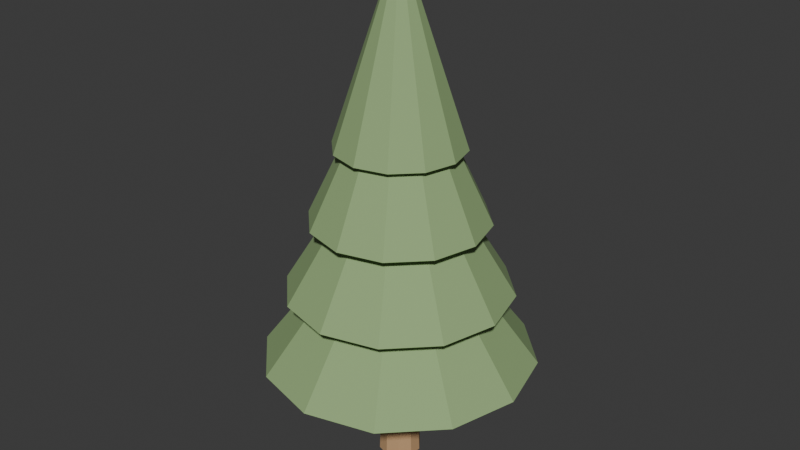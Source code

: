 # Source: tree_conifer.blend  (saved by Blender 5.1.30; exported with 4.5.12 LTS)
import bpy
from mathutils import Matrix  # noqa: F401  (used for matrix-valued properties, if any)

bpy.ops.wm.read_factory_settings(use_empty=True)
scene = bpy.context.scene
scene.name = 'Scene'

# ---- collections
col_collection = bpy.data.collections.new('Collection'); scene.collection.children.link(col_collection)

# ---- materials (node trees are filled in below, after node groups)
mat_wood = bpy.data.materials.new('wood')
mat_wood.diffuse_color = (0.56, 0.34, 0.17, 1.0)
mat_foliage = bpy.data.materials.new('foliage')
mat_foliage.diffuse_color = (0.29, 0.43, 0.19, 1.0)

# ---- material node trees
mat_wood.use_nodes = True; mat_wood.node_tree.nodes.clear()
_N = mat_wood.node_tree.nodes; _L = mat_wood.node_tree.links
n0 = _N.new('ShaderNodeBsdfPrincipled'); n0.name = 'Principled BSDF'; n0.location = (-200, 100)
n0.inputs[0].default_value = (0.56, 0.34, 0.17, 1.0)
n0.inputs[2].default_value = 0.88
n1 = _N.new('ShaderNodeOutputMaterial'); n1.name = 'Material Output'; n1.location = (200, 100)
_L.new(n0.outputs[0], n1.inputs[0])
n1.is_active_output = True
mat_foliage.use_nodes = True; mat_foliage.node_tree.nodes.clear()
_N = mat_foliage.node_tree.nodes; _L = mat_foliage.node_tree.links
n0 = _N.new('ShaderNodeBsdfPrincipled'); n0.name = 'Principled BSDF'; n0.location = (-200, 100)
n0.inputs[0].default_value = (0.29, 0.43, 0.19, 1.0)
n0.inputs[2].default_value = 0.88
n1 = _N.new('ShaderNodeOutputMaterial'); n1.name = 'Material Output'; n1.location = (200, 100)
_L.new(n0.outputs[0], n1.inputs[0])
n1.is_active_output = True

# ---- world
world_world = bpy.data.worlds.new('World'); scene.world = world_world
world_world.use_nodes = True; world_world.node_tree.nodes.clear()
_N = world_world.node_tree.nodes; _L = world_world.node_tree.links
n0 = _N.new('ShaderNodeOutputWorld'); n0.name = 'World Output'; n0.location = (200, 100)
n1 = _N.new('ShaderNodeBackground'); n1.name = 'Background'; n1.location = (-200, 100)
n1.inputs[0].default_value = (0.05088, 0.05088, 0.05088, 1.0)
_L.new(n1.outputs[0], n0.inputs[0])
n0.is_active_output = True
world_world.color = (0.05088, 0.05088, 0.05088)
world_world.sun_shadow_jitter_overblur = 0.0

# ---- meshes
me_cone_001 = bpy.data.meshes.new('Cone.001')
me_cone_001.from_pydata([(0.0, 0.22, -1.85), (0.0, 0.1, 1.85), (0.1293, 0.178, -1.85), (0.05878, 0.0809, 1.85), (0.2092, 0.06798, -1.85), (0.09511, 0.0309, 1.85), (0.2092, -0.06798, -1.85), (0.09511, -0.0309, 1.85), (0.1293, -0.178, -1.85), (0.05878, -0.0809, 1.85), (0.0, -0.22, -1.85), (0.0, -0.1, 1.85), (-0.1293, -0.178, -1.85), (-0.05878, -0.0809, 1.85), (-0.2092, -0.06798, -1.85), (-0.09511, -0.0309, 1.85), (-0.2092, 0.06798, -1.85), (-0.09511, 0.0309, 1.85), (-0.1293, 0.178, -1.85), (-0.05878, 0.0809, 1.85)], [], [(0, 1, 3, 2), (2, 3, 5, 4), (4, 5, 7, 6), (6, 7, 9, 8), (8, 9, 11, 10), (10, 11, 13, 12), (12, 13, 15, 14), (14, 15, 17, 16), (3, 1, 19, 17, 15, 13, 11, 9, 7, 5), (16, 17, 19, 18), (18, 19, 1, 0), (0, 2, 4, 6, 8, 10, 12, 14, 16, 18)])
_uv = me_cone_001.uv_layers.new(name='UVMap')
_uv.uv.foreach_set('vector', [0.03336, 0.9961, 0.04329, 0.004182, 0.05986, 0.004182, 0.06979, 0.9961, 0.06979, 0.9961, 0.05986, 0.004182, 0.07325, 0.003882, 0.09927, 0.9955, 0.2102, 0.9957, 0.2263, 0.003882, 0.2397, 0.004048, 0.2397, 0.996, 0.2397, 0.996, 0.2397, 0.004048, 0.2562, 0.003882, 0.2761, 0.9957, 0.107, 0.9955, 0.133, 0.003882, 0.1464, 0.004182, 0.1365, 0.9961, 0.1365, 0.9961, 0.1464, 0.004182, 0.163, 0.004182, 0.1729, 0.9961, 0.1729, 0.9961, 0.163, 0.004182, 0.1764, 0.003882, 0.2024, 0.9955, 0.2839, 0.9957, 0.2999, 0.003882, 0.3133, 0.004048, 0.3133, 0.996, 0.3673, 0.178, 0.3575, 0.1646, 0.3575, 0.1481, 0.3673, 0.1347, 0.383, 0.1295, 0.3988, 0.1347, 0.4085, 0.1481, 0.4085, 0.1646, 0.3988, 0.178, 0.383, 0.1831, 0.3133, 0.996, 0.3133, 0.004048, 0.3299, 0.003882, 0.3498, 0.9957, 0.003882, 0.9955, 0.0299, 0.003882, 0.04329, 0.004182, 0.03336, 0.9961, 0.379, 0.1105, 0.3575, 0.08105, 0.3575, 0.04462, 0.379, 0.01514, 0.4136, 0.003882, 0.4483, 0.01514, 0.4697, 0.04462, 0.4697, 0.08105, 0.4483, 0.1105, 0.4136, 0.1218])
_ca = me_cone_001.color_attributes.new('wind_mask', 'FLOAT_COLOR', 'POINT')
_ca.data.foreach_set('color', [0.0, 0.0, 0.0, 1.0, 0.0, 0.0, 0.0, 1.0, 0.0, 0.0, 0.0, 1.0, 0.0, 0.0, 0.0, 1.0, 0.0, 0.0, 0.0, 1.0, 0.0, 0.0, 0.0, 1.0, 0.0, 0.0, 0.0, 1.0, 0.0, 0.0, 0.0, 1.0, 0.0, 0.0, 0.0, 1.0, 0.0, 0.0, 0.0, 1.0, 0.0, 0.0, 0.0, 1.0, 0.0, 0.0, 0.0, 1.0, 0.0, 0.0, 0.0, 1.0, 0.0, 0.0, 0.0, 1.0, 0.0, 0.0, 0.0, 1.0, 0.0, 0.0, 0.0, 1.0, 0.0, 0.0, 0.0, 1.0, 0.0, 0.0, 0.0, 1.0, 0.0, 0.0, 0.0, 1.0, 0.0, 0.0, 0.0, 1.0])
me_cone_001.materials.append(mat_wood)
me_cone_001.update()
me_cone_002 = bpy.data.meshes.new('Cone.002')
me_cone_002.from_pydata([(0.0, 1.4, 1.2), (0.0, 0.05, 3.0), (0.7, 1.212, 1.2), (0.025, 0.0433, 3.0), (1.212, 0.7, 1.2), (0.0433, 0.025, 3.0), (1.4, 0.0, 1.2), (0.05, 0.0, 3.0), (1.212, -0.7, 1.2), (0.0433, -0.025, 3.0), (0.7, -1.212, 1.2), (0.025, -0.0433, 3.0), (0.0, -1.4, 1.2), (0.0, -0.05, 3.0), (-0.7, -1.212, 1.2), (-0.025, -0.0433, 3.0), (-1.212, -0.7, 1.2), (-0.0433, -0.025, 3.0), (-1.4, 0.0, 1.2), (-0.05, 0.0, 3.0), (-1.212, 0.7, 1.2), (-0.0433, 0.025, 3.0), (-0.7, 1.212, 1.2), (-0.025, 0.0433, 3.0)], [], [(0, 1, 3, 2), (2, 3, 5, 4), (4, 5, 7, 6), (6, 7, 9, 8), (8, 9, 11, 10), (10, 11, 13, 12), (12, 13, 15, 14), (14, 15, 17, 16), (16, 17, 19, 18), (18, 19, 21, 20), (3, 1, 23, 21, 19, 17, 15, 13, 11, 9, 7, 5), (20, 21, 23, 22), (22, 23, 1, 0), (0, 2, 4, 6, 8, 10, 12, 14, 16, 18, 20, 22)])
_uv = me_cone_002.uv_layers.new(name='UVMap')
_uv.uv.foreach_set('vector', [0.06916, 0.4308, 0.2435, 0.2565, 0.2476, 0.2588, 0.1838, 0.497, 0.1838, 0.497, 0.2476, 0.2588, 0.2524, 0.2588, 0.3162, 0.497, 0.3162, 0.497, 0.2524, 0.2588, 0.2565, 0.2565, 0.4308, 0.4308, 0.4308, 0.4308, 0.2565, 0.2565, 0.2588, 0.2524, 0.497, 0.3162, 0.497, 0.3162, 0.2588, 0.2524, 0.2588, 0.2476, 0.497, 0.1838, 0.497, 0.1838, 0.2588, 0.2476, 0.2565, 0.2435, 0.4308, 0.06916, 0.4308, 0.06916, 0.2565, 0.2435, 0.2524, 0.2412, 0.3162, 0.002964, 0.3162, 0.002964, 0.2524, 0.2412, 0.2476, 0.2412, 0.1838, 0.002964, 0.1838, 0.002964, 0.2476, 0.2412, 0.2435, 0.2435, 0.06916, 0.06916, 0.06916, 0.06916, 0.2435, 0.2435, 0.2412, 0.2476, 0.002964, 0.1838, 0.2476, 0.2588, 0.2435, 0.2565, 0.2412, 0.2524, 0.2412, 0.2476, 0.2435, 0.2435, 0.2476, 0.2412, 0.2524, 0.2412, 0.2565, 0.2435, 0.2588, 0.2476, 0.2588, 0.2524, 0.2565, 0.2565, 0.2524, 0.2588, 0.002964, 0.1838, 0.2412, 0.2476, 0.2412, 0.2524, 0.002964, 0.3162, 0.002964, 0.3162, 0.2412, 0.2524, 0.2435, 0.2565, 0.06916, 0.4308, 0.06916, 0.9308, 0.002964, 0.8162, 0.002964, 0.6838, 0.06916, 0.5692, 0.1838, 0.503, 0.3162, 0.503, 0.4308, 0.5692, 0.497, 0.6838, 0.497, 0.8162, 0.4308, 0.9308, 0.3162, 0.997, 0.1838, 0.997])
_ca = me_cone_002.color_attributes.new('wind_mask', 'FLOAT_COLOR', 'POINT')
_ca.data.foreach_set('color', [0.24, 0.0576, 0.0, 1.0, 0.6, 0.36, 0.0, 1.0, 0.24, 0.0576, 0.0, 1.0, 0.6, 0.36, 0.0, 1.0, 0.24, 0.0576, 0.0, 1.0, 0.6, 0.36, 0.0, 1.0, 0.24, 0.0576, 0.0, 1.0, 0.6, 0.36, 0.0, 1.0, 0.24, 0.0576, 0.0, 1.0, 0.6, 0.36, 0.0, 1.0, 0.24, 0.0576, 0.0, 1.0, 0.6, 0.36, 0.0, 1.0, 0.24, 0.0576, 0.0, 1.0, 0.6, 0.36, 0.0, 1.0, 0.24, 0.0576, 0.0, 1.0, 0.6, 0.36, 0.0, 1.0, 0.24, 0.0576, 0.0, 1.0, 0.6, 0.36, 0.0, 1.0, 0.24, 0.0576, 0.0, 1.0, 0.6, 0.36, 0.0, 1.0, 0.24, 0.0576, 0.0, 1.0, 0.6, 0.36, 0.0, 1.0, 0.24, 0.0576, 0.0, 1.0, 0.6, 0.36, 0.0, 1.0])
me_cone_002.materials.append(mat_foliage)
me_cone_002.update()
me_cone_003 = bpy.data.meshes.new('Cone.003')
me_cone_003.from_pydata([(0.0, 1.15, 1.95), (0.0, 0.05, 3.75), (0.575, 0.9959, 1.95), (0.025, 0.0433, 3.75), (0.9959, 0.575, 1.95), (0.0433, 0.025, 3.75), (1.15, 0.0, 1.95), (0.05, 0.0, 3.75), (0.9959, -0.575, 1.95), (0.0433, -0.025, 3.75), (0.575, -0.9959, 1.95), (0.025, -0.0433, 3.75), (0.0, -1.15, 1.95), (0.0, -0.05, 3.75), (-0.575, -0.9959, 1.95), (-0.025, -0.0433, 3.75), (-0.9959, -0.575, 1.95), (-0.0433, -0.025, 3.75), (-1.15, 0.0, 1.95), (-0.05, 0.0, 3.75), (-0.9959, 0.575, 1.95), (-0.0433, 0.025, 3.75), (-0.575, 0.9959, 1.95), (-0.025, 0.0433, 3.75)], [], [(0, 1, 3, 2), (2, 3, 5, 4), (4, 5, 7, 6), (6, 7, 9, 8), (8, 9, 11, 10), (10, 11, 13, 12), (12, 13, 15, 14), (14, 15, 17, 16), (16, 17, 19, 18), (18, 19, 21, 20), (3, 1, 23, 21, 19, 17, 15, 13, 11, 9, 7, 5), (20, 21, 23, 22), (22, 23, 1, 0), (0, 2, 4, 6, 8, 10, 12, 14, 16, 18, 20, 22)])
_uv = me_cone_003.uv_layers.new(name='UVMap')
_uv.uv.foreach_set('vector', [0.002964, 0.3162, 0.2393, 0.2529, 0.2421, 0.2579, 0.06916, 0.4308, 0.06916, 0.4308, 0.2421, 0.2579, 0.2471, 0.2607, 0.1838, 0.497, 0.1838, 0.497, 0.2471, 0.2607, 0.2529, 0.2607, 0.3162, 0.497, 0.3162, 0.497, 0.2529, 0.2607, 0.2579, 0.2579, 0.4308, 0.4308, 0.4308, 0.4308, 0.2579, 0.2579, 0.2607, 0.2529, 0.497, 0.3162, 0.497, 0.3162, 0.2607, 0.2529, 0.2607, 0.2471, 0.497, 0.1838, 0.497, 0.1838, 0.2607, 0.2471, 0.2579, 0.2421, 0.4308, 0.06916, 0.4308, 0.06916, 0.2579, 0.2421, 0.2529, 0.2393, 0.3162, 0.002964, 0.3162, 0.002964, 0.2529, 0.2393, 0.2471, 0.2393, 0.1838, 0.002964, 0.1838, 0.002964, 0.2471, 0.2393, 0.2421, 0.2421, 0.06916, 0.06916, 0.2421, 0.2579, 0.2393, 0.2529, 0.2393, 0.2471, 0.2421, 0.2421, 0.2471, 0.2393, 0.2529, 0.2393, 0.2579, 0.2421, 0.2607, 0.2471, 0.2607, 0.2529, 0.2579, 0.2579, 0.2529, 0.2607, 0.2471, 0.2607, 0.06916, 0.06916, 0.2421, 0.2421, 0.2393, 0.2471, 0.002964, 0.1838, 0.002964, 0.1838, 0.2393, 0.2471, 0.2393, 0.2529, 0.002964, 0.3162, 0.002964, 0.8162, 0.002964, 0.6838, 0.06916, 0.5692, 0.1838, 0.503, 0.3162, 0.503, 0.4308, 0.5692, 0.497, 0.6838, 0.497, 0.8162, 0.4308, 0.9308, 0.3162, 0.997, 0.1838, 0.997, 0.06916, 0.9308])
_ca = me_cone_003.color_attributes.new('wind_mask', 'FLOAT_COLOR', 'POINT')
_ca.data.foreach_set('color', [0.39, 0.1521, 0.0, 1.0, 0.75, 0.5625, 0.0, 1.0, 0.39, 0.1521, 0.0, 1.0, 0.75, 0.5625, 0.0, 1.0, 0.39, 0.1521, 0.0, 1.0, 0.75, 0.5625, 0.0, 1.0, 0.39, 0.1521, 0.0, 1.0, 0.75, 0.5625, 0.0, 1.0, 0.39, 0.1521, 0.0, 1.0, 0.75, 0.5625, 0.0, 1.0, 0.39, 0.1521, 0.0, 1.0, 0.75, 0.5625, 0.0, 1.0, 0.39, 0.1521, 0.0, 1.0, 0.75, 0.5625, 0.0, 1.0, 0.39, 0.1521, 0.0, 1.0, 0.75, 0.5625, 0.0, 1.0, 0.39, 0.1521, 0.0, 1.0, 0.75, 0.5625, 0.0, 1.0, 0.39, 0.1521, 0.0, 1.0, 0.75, 0.5625, 0.0, 1.0, 0.39, 0.1521, 0.0, 1.0, 0.75, 0.5625, 0.0, 1.0, 0.39, 0.1521, 0.0, 1.0, 0.75, 0.5625, 0.0, 1.0])
me_cone_003.materials.append(mat_foliage)
me_cone_003.update()
me_cone_004 = bpy.data.meshes.new('Cone.004')
me_cone_004.from_pydata([(0.0, 0.9, 2.7), (0.0, 0.05, 4.5), (0.45, 0.7794, 2.7), (0.025, 0.0433, 4.5), (0.7794, 0.45, 2.7), (0.0433, 0.025, 4.5), (0.9, 0.0, 2.7), (0.05, 0.0, 4.5), (0.7794, -0.45, 2.7), (0.0433, -0.025, 4.5), (0.45, -0.7794, 2.7), (0.025, -0.0433, 4.5), (0.0, -0.9, 2.7), (0.0, -0.05, 4.5), (-0.45, -0.7794, 2.7), (-0.025, -0.0433, 4.5), (-0.7794, -0.45, 2.7), (-0.0433, -0.025, 4.5), (-0.9, 0.0, 2.7), (-0.05, 0.0, 4.5), (-0.7794, 0.45, 2.7), (-0.0433, 0.025, 4.5), (-0.45, 0.7794, 2.7), (-0.025, 0.0433, 4.5)], [], [(0, 1, 3, 2), (2, 3, 5, 4), (4, 5, 7, 6), (6, 7, 9, 8), (8, 9, 11, 10), (10, 11, 13, 12), (12, 13, 15, 14), (14, 15, 17, 16), (16, 17, 19, 18), (18, 19, 21, 20), (3, 1, 23, 21, 19, 17, 15, 13, 11, 9, 7, 5), (20, 21, 23, 22), (22, 23, 1, 0), (0, 2, 4, 6, 8, 10, 12, 14, 16, 18, 20, 22)])
_uv = me_cone_004.uv_layers.new(name='UVMap')
_uv.uv.foreach_set('vector', [0.06916, 0.4308, 0.24, 0.26, 0.2463, 0.2637, 0.1838, 0.497, 0.1838, 0.497, 0.2463, 0.2637, 0.2537, 0.2637, 0.3162, 0.497, 0.3162, 0.497, 0.2537, 0.2637, 0.26, 0.26, 0.4308, 0.4308, 0.4308, 0.4308, 0.26, 0.26, 0.2637, 0.2537, 0.497, 0.3162, 0.497, 0.3162, 0.2637, 0.2537, 0.2637, 0.2463, 0.497, 0.1838, 0.497, 0.1838, 0.2637, 0.2463, 0.26, 0.24, 0.4308, 0.06916, 0.4308, 0.06916, 0.26, 0.24, 0.2537, 0.2363, 0.3162, 0.002964, 0.3162, 0.002964, 0.2537, 0.2363, 0.2463, 0.2363, 0.1838, 0.002964, 0.1838, 0.002964, 0.2463, 0.2363, 0.24, 0.24, 0.06916, 0.06916, 0.06916, 0.06916, 0.24, 0.24, 0.2363, 0.2463, 0.002964, 0.1838, 0.2463, 0.2637, 0.24, 0.26, 0.2363, 0.2537, 0.2363, 0.2463, 0.24, 0.24, 0.2463, 0.2363, 0.2537, 0.2363, 0.26, 0.24, 0.2637, 0.2463, 0.2637, 0.2537, 0.26, 0.26, 0.2537, 0.2637, 0.002964, 0.1838, 0.2363, 0.2463, 0.2363, 0.2537, 0.002964, 0.3162, 0.002964, 0.3162, 0.2363, 0.2537, 0.24, 0.26, 0.06916, 0.4308, 0.06916, 0.9308, 0.002964, 0.8162, 0.002964, 0.6838, 0.06916, 0.5692, 0.1838, 0.503, 0.3162, 0.503, 0.4308, 0.5692, 0.497, 0.6838, 0.497, 0.8162, 0.4308, 0.9308, 0.3162, 0.997, 0.1838, 0.997])
_ca = me_cone_004.color_attributes.new('wind_mask', 'FLOAT_COLOR', 'POINT')
_ca.data.foreach_set('color', [0.54, 0.2916, 0.0, 1.0, 0.9, 0.81, 0.0, 1.0, 0.54, 0.2916, 0.0, 1.0, 0.9, 0.81, 0.0, 1.0, 0.54, 0.2916, 0.0, 1.0, 0.9, 0.81, 0.0, 1.0, 0.54, 0.2916, 0.0, 1.0, 0.9, 0.81, 0.0, 1.0, 0.54, 0.2916, 0.0, 1.0, 0.9, 0.81, 0.0, 1.0, 0.54, 0.2916, 0.0, 1.0, 0.9, 0.81, 0.0, 1.0, 0.54, 0.2916, 0.0, 1.0, 0.9, 0.81, 0.0, 1.0, 0.54, 0.2916, 0.0, 1.0, 0.9, 0.81, 0.0, 1.0, 0.54, 0.2916, 0.0, 1.0, 0.9, 0.81, 0.0, 1.0, 0.54, 0.2916, 0.0, 1.0, 0.9, 0.81, 0.0, 1.0, 0.54, 0.2916, 0.0, 1.0, 0.9, 0.81, 0.0, 1.0, 0.54, 0.2916, 0.0, 1.0, 0.9, 0.81, 0.0, 1.0])
me_cone_004.materials.append(mat_foliage)
me_cone_004.update()
me_cone_005 = bpy.data.meshes.new('Cone.005')
me_cone_005.from_pydata([(0.0, 0.65, 3.45), (0.0, 0.05, 5.25), (0.325, 0.5629, 3.45), (0.025, 0.0433, 5.25), (0.5629, 0.325, 3.45), (0.0433, 0.025, 5.25), (0.65, 0.0, 3.45), (0.05, 0.0, 5.25), (0.5629, -0.325, 3.45), (0.0433, -0.025, 5.25), (0.325, -0.5629, 3.45), (0.025, -0.0433, 5.25), (0.0, -0.65, 3.45), (0.0, -0.05, 5.25), (-0.325, -0.5629, 3.45), (-0.025, -0.0433, 5.25), (-0.5629, -0.325, 3.45), (-0.0433, -0.025, 5.25), (-0.65, 0.0, 3.45), (-0.05, 0.0, 5.25), (-0.5629, 0.325, 3.45), (-0.0433, 0.025, 5.25), (-0.325, 0.5629, 3.45), (-0.025, 0.0433, 5.25)], [], [(0, 1, 3, 2), (2, 3, 5, 4), (4, 5, 7, 6), (6, 7, 9, 8), (8, 9, 11, 10), (10, 11, 13, 12), (12, 13, 15, 14), (14, 15, 17, 16), (16, 17, 19, 18), (18, 19, 21, 20), (3, 1, 23, 21, 19, 17, 15, 13, 11, 9, 7, 5), (20, 21, 23, 22), (22, 23, 1, 0), (0, 2, 4, 6, 8, 10, 12, 14, 16, 18, 20, 22)])
_uv = me_cone_005.uv_layers.new(name='UVMap')
_uv.uv.foreach_set('vector', [0.08455, 0.511, 0.01137, 0.0093, 0.01811, 0.007744, 0.1722, 0.4908, 0.1722, 0.4908, 0.01811, 0.007744, 0.02369, 0.005273, 0.2447, 0.4587, 0.2553, 0.5139, 0.2553, 0.009523, 0.2614, 0.0093, 0.3345, 0.511, 0.3345, 0.511, 0.2614, 0.0093, 0.2681, 0.007744, 0.4222, 0.4908, 0.4222, 0.4908, 0.2681, 0.007744, 0.2737, 0.005273, 0.4947, 0.4587, 0.5053, 0.5139, 0.5053, 0.009523, 0.5114, 0.0093, 0.5845, 0.511, 0.5845, 0.511, 0.5114, 0.0093, 0.5181, 0.007744, 0.6722, 0.4908, 0.6722, 0.4908, 0.5181, 0.007744, 0.5237, 0.005273, 0.7447, 0.4587, 0.7553, 0.5139, 0.7553, 0.009523, 0.7614, 0.0093, 0.8345, 0.511, 0.8345, 0.511, 0.7614, 0.0093, 0.7681, 0.007744, 0.9222, 0.4908, 0.355, 0.5468, 0.3515, 0.5409, 0.3515, 0.5339, 0.355, 0.5279, 0.361, 0.5245, 0.3679, 0.5245, 0.3739, 0.5279, 0.3773, 0.5339, 0.3773, 0.5409, 0.3739, 0.5468, 0.3679, 0.5503, 0.361, 0.5503, 0.9222, 0.4908, 0.7681, 0.007744, 0.7737, 0.005273, 0.9947, 0.4587, 0.005273, 0.5139, 0.005273, 0.009523, 0.01137, 0.0093, 0.08455, 0.511, 0.05025, 0.8152, 0.005273, 0.7373, 0.005273, 0.6474, 0.05025, 0.5695, 0.1281, 0.5245, 0.2181, 0.5245, 0.296, 0.5695, 0.341, 0.6474, 0.341, 0.7373, 0.296, 0.8152, 0.2181, 0.8602, 0.1281, 0.8602])
_ca = me_cone_005.color_attributes.new('wind_mask', 'FLOAT_COLOR', 'POINT')
_ca.data.foreach_set('color', [0.69, 0.4761, 0.0, 1.0, 1.0, 1.0, 0.0, 1.0, 0.69, 0.4761, 0.0, 1.0, 1.0, 1.0, 0.0, 1.0, 0.69, 0.4761, 0.0, 1.0, 1.0, 1.0, 0.0, 1.0, 0.69, 0.4761, 0.0, 1.0, 1.0, 1.0, 0.0, 1.0, 0.69, 0.4761, 0.0, 1.0, 1.0, 1.0, 0.0, 1.0, 0.69, 0.4761, 0.0, 1.0, 1.0, 1.0, 0.0, 1.0, 0.69, 0.4761, 0.0, 1.0, 1.0, 1.0, 0.0, 1.0, 0.69, 0.4761, 0.0, 1.0, 1.0, 1.0, 0.0, 1.0, 0.69, 0.4761, 0.0, 1.0, 1.0, 1.0, 0.0, 1.0, 0.69, 0.4761, 0.0, 1.0, 1.0, 1.0, 0.0, 1.0, 0.69, 0.4761, 0.0, 1.0, 1.0, 1.0, 0.0, 1.0, 0.69, 0.4761, 0.0, 1.0, 1.0, 1.0, 0.0, 1.0])
me_cone_005.materials.append(mat_foliage)
me_cone_005.update()

# ---- objects
ob_tree_trunk = bpy.data.objects.new('tree_trunk', me_cone_001)
ob_leaves_tier_00 = bpy.data.objects.new('leaves_tier_00', me_cone_002)
ob_leaves_tier_01 = bpy.data.objects.new('leaves_tier_01', me_cone_003)
ob_leaves_tier_02 = bpy.data.objects.new('leaves_tier_02', me_cone_004)
ob_leaves_tier_03 = bpy.data.objects.new('leaves_tier_03', me_cone_005)
ob_socket_ground = bpy.data.objects.new('socket_ground', None)

# ---- transforms, parenting, visibility, modifiers, constraints
ob_tree_trunk.location = (0.0, 0.0, 1.85)
ob_leaves_tier_00.location = (0.0, 0.0, 0.0)
ob_leaves_tier_01.location = (0.0, 0.0, 0.0)
ob_leaves_tier_02.location = (0.0, 0.0, 0.0)
ob_leaves_tier_03.location = (0.0, 0.0, 0.0)
ob_socket_ground.location = (0.0, 0.0, 0.0)

# ---- collection membership
col_collection.objects.link(ob_tree_trunk)
col_collection.objects.link(ob_leaves_tier_00)
col_collection.objects.link(ob_leaves_tier_01)
col_collection.objects.link(ob_leaves_tier_02)
col_collection.objects.link(ob_leaves_tier_03)
col_collection.objects.link(ob_socket_ground)

# ---- scene / render settings (as saved in the file)
scene.frame_start = 1; scene.frame_end = 250; scene.frame_set(1)
scene.render.engine = 'BLENDER_EEVEE_NEXT'
scene.render.bake_bias = 0.0
scene.render.bake_samples = 0
scene.cycles.sampling_pattern = 'TABULATED_SOBOL'
scene.eevee.use_volume_custom_range = False
bpy.context.view_layer.update()

# ---- added for rendering (the .blend has no active camera and no usable light): camera, sun
cam_auto = bpy.data.cameras.new('AutoCamera')
cam_auto.lens = 50.0
cam_auto.sensor_width = 36.0
cam_auto.clip_end = 1000.0
ob_auto_camera = bpy.data.objects.new('AutoCamera', cam_auto)
scene.collection.objects.link(ob_auto_camera)
ob_auto_camera.location = (6.08419, -7.30102, 7.49235)
ob_auto_camera.rotation_euler = (1.09748, -7.21219e-08, 0.694738)
scene.camera = ob_auto_camera
light_auto_sun = bpy.data.lights.new('AutoSun', 'SUN')
light_auto_sun.energy = 3.0
light_auto_sun.angle = 0.0523599
ob_auto_sun = bpy.data.objects.new('AutoSun', light_auto_sun)
scene.collection.objects.link(ob_auto_sun)
ob_auto_sun.rotation_euler = (0.872665, 0.174533, 0.523599)
bpy.context.view_layer.update()
